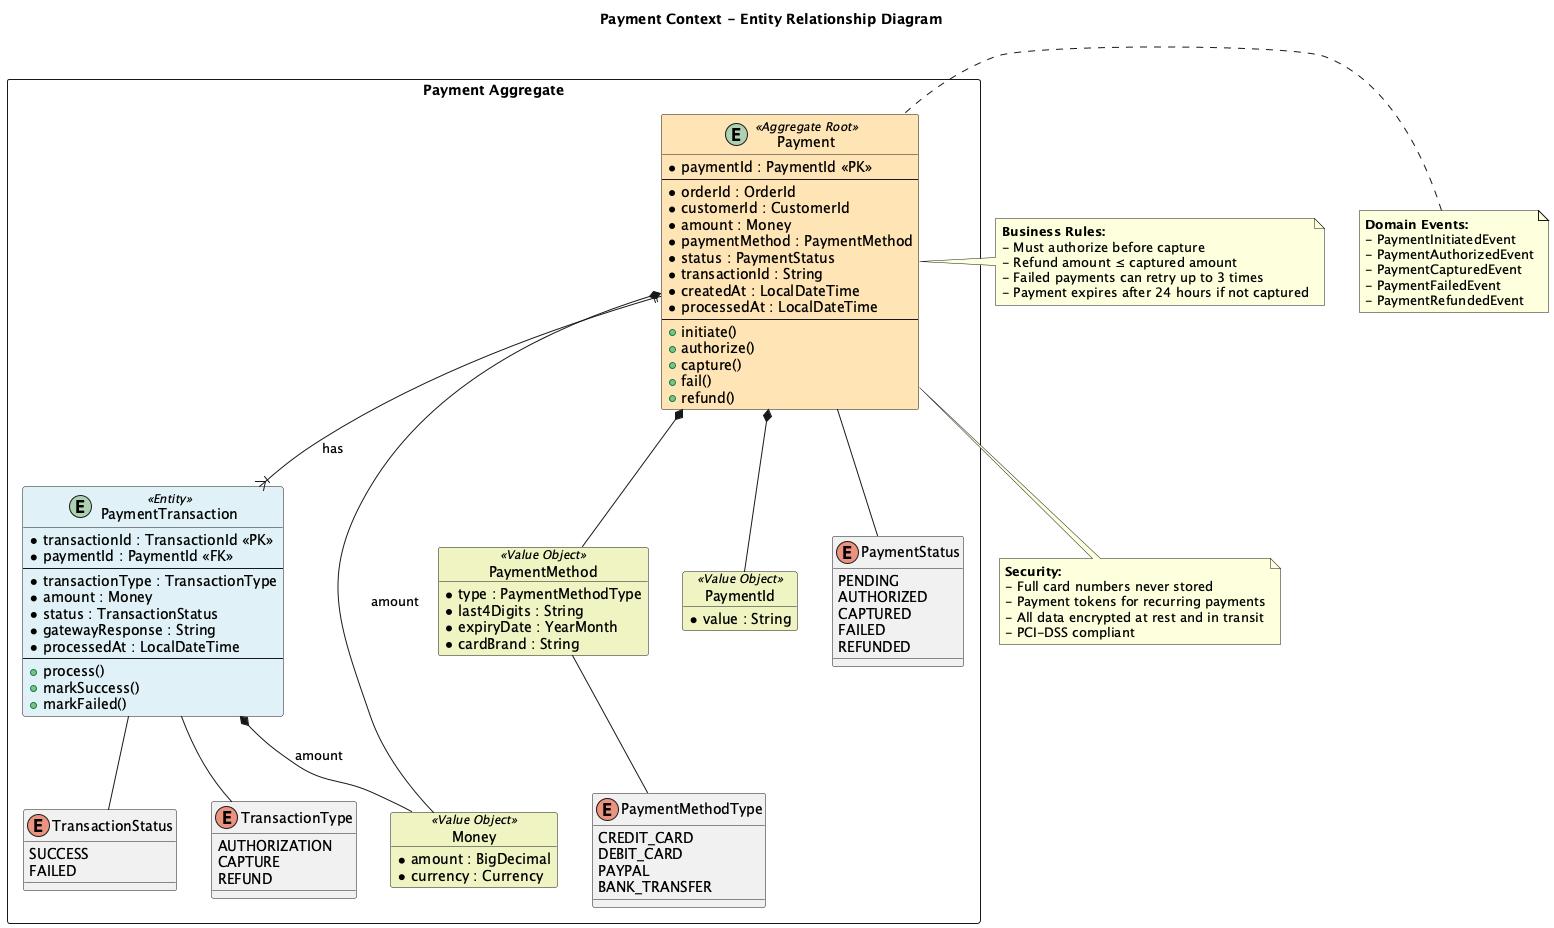

The diagram above was rendered by PlantUML. Its source (embedded in the PNG):
@startuml payment-context-er
!define ENTITY_COLOR #E0F2F7
!define VALUE_OBJECT_COLOR #F0F4C3
!define AGGREGATE_ROOT_COLOR #FFE4B5

title Payment Context - Entity Relationship Diagram

package "Payment Aggregate" <<Rectangle>> {
    
    entity "Payment" as payment <<Aggregate Root>> AGGREGATE_ROOT_COLOR {
        * paymentId : PaymentId <<PK>>
        --
        * orderId : OrderId
        * customerId : CustomerId
        * amount : Money
        * paymentMethod : PaymentMethod
        * status : PaymentStatus
        * transactionId : String
        * createdAt : LocalDateTime
        * processedAt : LocalDateTime
        --
        + initiate()
        + authorize()
        + capture()
        + fail()
        + refund()
    }
    
    entity "PaymentTransaction" as transaction <<Entity>> ENTITY_COLOR {
        * transactionId : TransactionId <<PK>>
        * paymentId : PaymentId <<FK>>
        --
        * transactionType : TransactionType
        * amount : Money
        * status : TransactionStatus
        * gatewayResponse : String
        * processedAt : LocalDateTime
        --
        + process()
        + markSuccess()
        + markFailed()
    }
    
    object "PaymentMethod" as paymentMethod <<Value Object>> VALUE_OBJECT_COLOR {
        * type : PaymentMethodType
        * last4Digits : String
        * expiryDate : YearMonth
        * cardBrand : String
    }
    
    object "Money" as money <<Value Object>> VALUE_OBJECT_COLOR {
        * amount : BigDecimal
        * currency : Currency
    }
    
    object "PaymentId" as paymentId <<Value Object>> VALUE_OBJECT_COLOR {
        * value : String
    }
    
    enum PaymentStatus {
        PENDING
        AUTHORIZED
        CAPTURED
        FAILED
        REFUNDED
    }
    
    enum TransactionType {
        AUTHORIZATION
        CAPTURE
        REFUND
    }
    
    enum TransactionStatus {
        SUCCESS
        FAILED
    }
    
    enum PaymentMethodType {
        CREDIT_CARD
        DEBIT_CARD
        PAYPAL
        BANK_TRANSFER
    }
}

' Relationships
payment ||--|{ transaction : "has"
payment *-- paymentMethod
payment *-- money : "amount"
payment *-- paymentId
payment -- PaymentStatus
transaction *-- money : "amount"
transaction -- TransactionType
transaction -- TransactionStatus
paymentMethod -- PaymentMethodType

' Business Rules
note right of payment
    **Business Rules:**
    - Must authorize before capture
    - Refund amount ≤ captured amount
    - Failed payments can retry up to 3 times
    - Payment expires after 24 hours if not captured
end note

' Domain Events
note left of payment
    **Domain Events:**
    - PaymentInitiatedEvent
    - PaymentAuthorizedEvent
    - PaymentCapturedEvent
    - PaymentFailedEvent
    - PaymentRefundedEvent
end note

' Security Note
note bottom of payment
    **Security:**
    - Full card numbers never stored
    - Payment tokens for recurring payments
    - All data encrypted at rest and in transit
    - PCI-DSS compliant
end note

@enduml